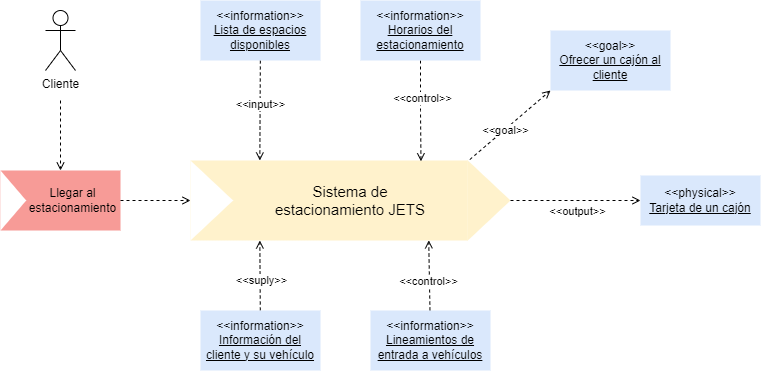

The diagram above was exported from draw.io. Its source (the exported page's mxGraphModel, read from the mxfile embedded in the PNG):
<mxGraphModel dx="840" dy="446" grid="1" gridSize="10" guides="1" tooltips="1" connect="1" arrows="1" fold="1" page="1" pageScale="1" pageWidth="827" pageHeight="1169" math="0" shadow="0">
  <root>
    <mxCell id="0" />
    <mxCell id="1" parent="0" />
    <mxCell id="ZNAYMKa0X81eCx-agdQu-4" value="" style="group;strokeColor=none;fontSize=10;" parent="1" vertex="1" connectable="0">
      <mxGeometry x="223" y="200" width="320" height="80" as="geometry" />
    </mxCell>
    <mxCell id="ZNAYMKa0X81eCx-agdQu-1" value="" style="rounded=0;whiteSpace=wrap;html=1;fillColor=#fff2cc;strokeColor=none;" parent="ZNAYMKa0X81eCx-agdQu-4" vertex="1">
      <mxGeometry width="277.3333333333333" height="80" as="geometry" />
    </mxCell>
    <mxCell id="ZNAYMKa0X81eCx-agdQu-2" value="" style="triangle;whiteSpace=wrap;html=1;strokeColor=none;fillColor=default;" parent="ZNAYMKa0X81eCx-agdQu-4" vertex="1">
      <mxGeometry width="42.666666666666664" height="80" as="geometry" />
    </mxCell>
    <mxCell id="ZNAYMKa0X81eCx-agdQu-3" value="" style="triangle;whiteSpace=wrap;html=1;fillColor=#fff2cc;strokeColor=none;" parent="ZNAYMKa0X81eCx-agdQu-4" vertex="1">
      <mxGeometry x="277.3333333333333" width="42.666666666666664" height="80" as="geometry" />
    </mxCell>
    <mxCell id="ZNAYMKa0X81eCx-agdQu-5" value="Sistema de estacionamiento JETS" style="text;html=1;strokeColor=none;fillColor=none;align=center;verticalAlign=middle;whiteSpace=wrap;rounded=0;fontSize=15;" parent="ZNAYMKa0X81eCx-agdQu-4" vertex="1">
      <mxGeometry x="73.25013333333332" y="13.330000000000002" width="173.50826666666666" height="53.336" as="geometry" />
    </mxCell>
    <mxCell id="ZNAYMKa0X81eCx-agdQu-14" style="rounded=0;orthogonalLoop=1;jettySize=auto;html=1;endArrow=open;endFill=0;dashed=1;" parent="1" target="ZNAYMKa0X81eCx-agdQu-7" edge="1">
      <mxGeometry relative="1" as="geometry">
        <mxPoint x="93" y="140" as="sourcePoint" />
      </mxGeometry>
    </mxCell>
    <mxCell id="ZNAYMKa0X81eCx-agdQu-6" value="Cliente" style="shape=umlActor;verticalLabelPosition=bottom;verticalAlign=top;html=1;outlineConnect=0;" parent="1" vertex="1">
      <mxGeometry x="78" y="50" width="30" height="60" as="geometry" />
    </mxCell>
    <mxCell id="ZNAYMKa0X81eCx-agdQu-9" value="" style="group;fillColor=none;" parent="1" vertex="1" connectable="0">
      <mxGeometry x="33" y="210" width="120" height="60" as="geometry" />
    </mxCell>
    <mxCell id="ZNAYMKa0X81eCx-agdQu-7" value="" style="rounded=0;whiteSpace=wrap;html=1;fillColor=#f79b97;strokeColor=none;" parent="ZNAYMKa0X81eCx-agdQu-9" vertex="1">
      <mxGeometry width="120" height="60" as="geometry" />
    </mxCell>
    <mxCell id="ZNAYMKa0X81eCx-agdQu-8" value="" style="triangle;whiteSpace=wrap;html=1;strokeColor=none;" parent="ZNAYMKa0X81eCx-agdQu-9" vertex="1">
      <mxGeometry width="25.714285714285715" height="60" as="geometry" />
    </mxCell>
    <mxCell id="ZNAYMKa0X81eCx-agdQu-10" value="&lt;p style=&quot;line-height: 120%; font-size: 12px;&quot;&gt;&lt;font style=&quot;font-size: 12px;&quot;&gt;Llegar al estacionamiento&lt;/font&gt;&lt;/p&gt;" style="text;html=1;strokeColor=none;fillColor=none;align=center;verticalAlign=middle;whiteSpace=wrap;rounded=0;fontSize=19;spacing=0;" parent="ZNAYMKa0X81eCx-agdQu-9" vertex="1">
      <mxGeometry x="34.28571428571429" y="15" width="77.14285714285714" height="30" as="geometry" />
    </mxCell>
    <mxCell id="ZNAYMKa0X81eCx-agdQu-15" style="edgeStyle=orthogonalEdgeStyle;rounded=0;orthogonalLoop=1;jettySize=auto;html=1;endArrow=open;endFill=0;dashed=1;" parent="1" source="ZNAYMKa0X81eCx-agdQu-7" edge="1">
      <mxGeometry relative="1" as="geometry">
        <mxPoint x="223" y="240" as="targetPoint" />
        <Array as="points">
          <mxPoint x="213" y="240" />
          <mxPoint x="213" y="240" />
        </Array>
      </mxGeometry>
    </mxCell>
    <mxCell id="ZNAYMKa0X81eCx-agdQu-17" style="edgeStyle=orthogonalEdgeStyle;rounded=0;orthogonalLoop=1;jettySize=auto;html=1;entryX=0.831;entryY=0.01;entryDx=0;entryDy=0;entryPerimeter=0;endArrow=open;endFill=0;dashed=1;" parent="1" source="ZNAYMKa0X81eCx-agdQu-16" target="ZNAYMKa0X81eCx-agdQu-1" edge="1">
      <mxGeometry relative="1" as="geometry" />
    </mxCell>
    <mxCell id="ZNAYMKa0X81eCx-agdQu-20" value="&amp;lt;&amp;lt;control&amp;gt;&amp;gt;" style="edgeLabel;html=1;align=center;verticalAlign=middle;resizable=0;points=[];fontSize=11;fontFamily=Helvetica;fontColor=default;" parent="ZNAYMKa0X81eCx-agdQu-17" vertex="1" connectable="0">
      <mxGeometry x="-0.264" y="1" relative="1" as="geometry">
        <mxPoint as="offset" />
      </mxGeometry>
    </mxCell>
    <mxCell id="ZNAYMKa0X81eCx-agdQu-16" value="&amp;lt;&amp;lt;information&amp;gt;&amp;gt;&lt;br&gt;&lt;u&gt;Horarios del estacionamiento&lt;/u&gt;" style="rounded=0;whiteSpace=wrap;html=1;fillColor=#dae8fc;strokeColor=none;" parent="1" vertex="1">
      <mxGeometry x="393" y="40" width="120" height="60" as="geometry" />
    </mxCell>
    <mxCell id="ZNAYMKa0X81eCx-agdQu-21" value="&amp;lt;&amp;lt;goal&amp;gt;&amp;gt;&lt;br&gt;&lt;u&gt;Ofrecer un cajón al cliente&lt;/u&gt;" style="rounded=0;whiteSpace=wrap;html=1;fillColor=#dae8fc;strokeColor=none;" parent="1" vertex="1">
      <mxGeometry x="583" y="70" width="120" height="60" as="geometry" />
    </mxCell>
    <mxCell id="ZNAYMKa0X81eCx-agdQu-28" style="edgeStyle=none;shape=connector;rounded=0;orthogonalLoop=1;jettySize=auto;html=1;entryX=0.25;entryY=0;entryDx=0;entryDy=0;dashed=1;labelBackgroundColor=default;strokeColor=default;fontFamily=Helvetica;fontSize=11;fontColor=default;endArrow=open;endFill=0;" parent="1" source="ZNAYMKa0X81eCx-agdQu-22" target="ZNAYMKa0X81eCx-agdQu-1" edge="1">
      <mxGeometry relative="1" as="geometry" />
    </mxCell>
    <mxCell id="ZNAYMKa0X81eCx-agdQu-32" value="&amp;lt;&amp;lt;input&amp;gt;&amp;gt;" style="edgeLabel;html=1;align=center;verticalAlign=middle;resizable=0;points=[];fontSize=11;fontFamily=Helvetica;fontColor=default;" parent="ZNAYMKa0X81eCx-agdQu-28" vertex="1" connectable="0">
      <mxGeometry x="-0.13" relative="1" as="geometry">
        <mxPoint as="offset" />
      </mxGeometry>
    </mxCell>
    <mxCell id="ZNAYMKa0X81eCx-agdQu-22" value="&amp;lt;&amp;lt;information&amp;gt;&amp;gt;&lt;br&gt;&lt;u&gt;Lista de espacios disponibles&lt;/u&gt;" style="rounded=0;whiteSpace=wrap;html=1;fillColor=#dae8fc;strokeColor=none;" parent="1" vertex="1">
      <mxGeometry x="233" y="40" width="120" height="60" as="geometry" />
    </mxCell>
    <mxCell id="ZNAYMKa0X81eCx-agdQu-23" style="shape=connector;rounded=0;orthogonalLoop=1;jettySize=auto;html=1;entryX=0;entryY=1;entryDx=0;entryDy=0;labelBackgroundColor=default;strokeColor=default;fontFamily=Helvetica;fontSize=11;fontColor=default;endArrow=open;endFill=0;dashed=1;exitX=0.047;exitY=-0.012;exitDx=0;exitDy=0;exitPerimeter=0;" parent="1" source="ZNAYMKa0X81eCx-agdQu-3" target="ZNAYMKa0X81eCx-agdQu-21" edge="1">
      <mxGeometry relative="1" as="geometry" />
    </mxCell>
    <mxCell id="ZNAYMKa0X81eCx-agdQu-24" value="&amp;lt;&amp;lt;goal&amp;gt;&amp;gt;" style="edgeLabel;html=1;align=center;verticalAlign=middle;resizable=0;points=[];fontSize=11;fontFamily=Helvetica;fontColor=default;" parent="ZNAYMKa0X81eCx-agdQu-23" vertex="1" connectable="0">
      <mxGeometry x="-0.1336" relative="1" as="geometry">
        <mxPoint as="offset" />
      </mxGeometry>
    </mxCell>
    <mxCell id="ZNAYMKa0X81eCx-agdQu-25" value="&amp;lt;&amp;lt;physical&amp;gt;&amp;gt;&lt;br&gt;&lt;u&gt;Tarjeta de un cajón&lt;/u&gt;" style="rounded=0;whiteSpace=wrap;html=1;fillColor=#dae8fc;strokeColor=none;" parent="1" vertex="1">
      <mxGeometry x="673" y="215" width="120" height="50" as="geometry" />
    </mxCell>
    <mxCell id="ZNAYMKa0X81eCx-agdQu-26" style="edgeStyle=none;shape=connector;rounded=0;orthogonalLoop=1;jettySize=auto;html=1;entryX=0;entryY=0.5;entryDx=0;entryDy=0;dashed=1;labelBackgroundColor=default;strokeColor=default;fontFamily=Helvetica;fontSize=11;fontColor=default;endArrow=open;endFill=0;" parent="1" source="ZNAYMKa0X81eCx-agdQu-3" target="ZNAYMKa0X81eCx-agdQu-25" edge="1">
      <mxGeometry relative="1" as="geometry" />
    </mxCell>
    <mxCell id="ZNAYMKa0X81eCx-agdQu-27" value="&amp;lt;&amp;lt;output&amp;gt;&amp;gt;" style="edgeLabel;html=1;align=center;verticalAlign=middle;resizable=0;points=[];fontSize=11;fontFamily=Helvetica;fontColor=default;" parent="ZNAYMKa0X81eCx-agdQu-26" vertex="1" connectable="0">
      <mxGeometry x="0.219" y="1" relative="1" as="geometry">
        <mxPoint x="-13" y="11" as="offset" />
      </mxGeometry>
    </mxCell>
    <mxCell id="ZNAYMKa0X81eCx-agdQu-30" style="edgeStyle=none;shape=connector;rounded=0;orthogonalLoop=1;jettySize=auto;html=1;entryX=0.859;entryY=0.998;entryDx=0;entryDy=0;dashed=1;labelBackgroundColor=default;strokeColor=default;fontFamily=Helvetica;fontSize=11;fontColor=default;endArrow=open;endFill=0;entryPerimeter=0;" parent="1" source="ZNAYMKa0X81eCx-agdQu-29" target="ZNAYMKa0X81eCx-agdQu-1" edge="1">
      <mxGeometry relative="1" as="geometry" />
    </mxCell>
    <mxCell id="ZNAYMKa0X81eCx-agdQu-31" value="&amp;lt;&amp;lt;control&amp;gt;&amp;gt;" style="edgeLabel;html=1;align=center;verticalAlign=middle;resizable=0;points=[];fontSize=11;fontFamily=Helvetica;fontColor=default;" parent="ZNAYMKa0X81eCx-agdQu-30" vertex="1" connectable="0">
      <mxGeometry x="-0.138" y="1" relative="1" as="geometry">
        <mxPoint as="offset" />
      </mxGeometry>
    </mxCell>
    <mxCell id="ZNAYMKa0X81eCx-agdQu-29" value="&amp;lt;&amp;lt;information&amp;gt;&amp;gt;&lt;br&gt;&lt;u&gt;Lineamientos de entrada a vehículos&lt;/u&gt;" style="rounded=0;whiteSpace=wrap;html=1;fillColor=#dae8fc;strokeColor=none;" parent="1" vertex="1">
      <mxGeometry x="403" y="350" width="120" height="60" as="geometry" />
    </mxCell>
    <mxCell id="ZNAYMKa0X81eCx-agdQu-34" style="edgeStyle=none;shape=connector;rounded=0;orthogonalLoop=1;jettySize=auto;html=1;entryX=0.25;entryY=1;entryDx=0;entryDy=0;dashed=1;labelBackgroundColor=default;strokeColor=default;fontFamily=Helvetica;fontSize=11;fontColor=default;endArrow=open;endFill=0;" parent="1" source="ZNAYMKa0X81eCx-agdQu-33" target="ZNAYMKa0X81eCx-agdQu-1" edge="1">
      <mxGeometry relative="1" as="geometry" />
    </mxCell>
    <mxCell id="ZNAYMKa0X81eCx-agdQu-35" value="&amp;lt;&amp;lt;suply&amp;gt;&amp;gt;" style="edgeLabel;html=1;align=center;verticalAlign=middle;resizable=0;points=[];fontSize=11;fontFamily=Helvetica;fontColor=default;" parent="ZNAYMKa0X81eCx-agdQu-34" vertex="1" connectable="0">
      <mxGeometry x="-0.1502" y="-1" relative="1" as="geometry">
        <mxPoint as="offset" />
      </mxGeometry>
    </mxCell>
    <mxCell id="ZNAYMKa0X81eCx-agdQu-33" value="&amp;lt;&amp;lt;information&amp;gt;&amp;gt;&lt;br&gt;&lt;u style=&quot;&quot;&gt;Información del cliente y su vehículo&lt;/u&gt;" style="rounded=0;whiteSpace=wrap;html=1;fillColor=#dae8fc;strokeColor=none;" parent="1" vertex="1">
      <mxGeometry x="233" y="350" width="120" height="60" as="geometry" />
    </mxCell>
  </root>
</mxGraphModel>